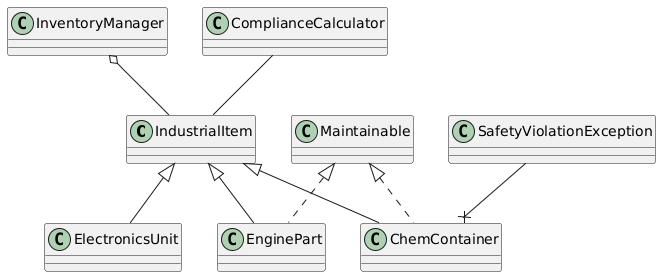

The diagram above was rendered by PlantUML. Its source (embedded in the PNG):
@startuml
class IndustrialItem
class EnginePart
class ChemContainer
class ElectronicsUnit
class Maintainable
class InventoryManager
class ComplianceCalculator
class SafetyViolationException

IndustrialItem <|-- EnginePart
IndustrialItem <|-- ChemContainer
IndustrialItem <|-- ElectronicsUnit

Maintainable <|.. EnginePart
Maintainable <|.. ChemContainer

InventoryManager o-- IndustrialItem
ComplianceCalculator -- IndustrialItem

SafetyViolationException --x ChemContainer
@enduml